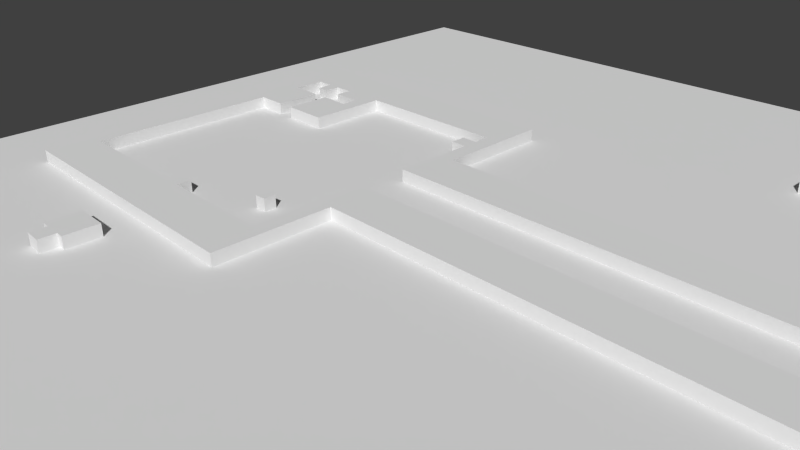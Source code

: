 # Source: Lvl1_D2_4.blend  (saved by Blender 2.74.0; exported with 4.5.12 LTS)
import bpy
from mathutils import Matrix  # noqa: F401  (used for matrix-valued properties, if any)

bpy.ops.wm.read_factory_settings(use_empty=True)
scene = bpy.context.scene
scene.name = 'Scene'

# ---- collections
col_collection_1 = bpy.data.collections.new('Collection 1'); scene.collection.children.link(col_collection_1)

# ---- materials (node trees are filled in below, after node groups)
mat_material_001 = bpy.data.materials.new('Material.001')
mat_material_001.alpha_threshold = 0.0
mat_material_001.use_transparent_shadow = False
mat_material_001.preview_render_type = 'FLAT'
mat_material_001.roughness = 0.5

# ---- material node trees

# ---- world
world_world = bpy.data.worlds.new('World'); scene.world = world_world
world_world.color = (0.05088, 0.05088, 0.05088)
world_world.use_sun_shadow = False
world_world.sun_shadow_jitter_overblur = 0.0
world_world.cycles.sampling_method = 'MANUAL'
world_world.cycles.sample_map_resolution = 256

# ---- cameras
cam_camera = bpy.data.cameras.new('Camera')
cam_camera.clip_end = 100.0
cam_camera.lens = 35.0
cam_camera.sensor_width = 32.0
cam_camera.sensor_height = 18.0
cam_camera.ortho_scale = 7.314
cam_camera.dof.focus_distance = 0.0
cam_camera.dof.aperture_fstop = 128.0

# ---- meshes
me_cube_006 = bpy.data.meshes.new('Cube.006')
me_cube_006.from_pydata([(0.6568, 3.923, -1.0), (0.6568, 3.923, 0.3), (-6.037, 4.056, -1.0), (-6.037, 4.056, 0.3), (-5.971, 5.121, -1.0), (-5.971, 5.121, 0.3), (-7.435, 5.254, -1.0), (-7.435, 5.254, 0.3), (-7.43, 4.053, -1.0), (-7.43, 4.053, 0.3), (-29.48, 4.053, -1.0), (-29.48, 4.053, 0.3), (-29.5, 19.2, -1.0), (-29.5, 19.2, 0.3), (-31.0, 19.2, -1.0), (-31.0, 19.2, 0.3), (-30.95, -0.3879, -1.0), (-30.95, -0.3879, 0.3), (0.7296, -0.3879, -1.0), (0.7296, -0.3879, 0.3)], [], [(0, 1, 3, 2), (2, 3, 5, 4), (4, 5, 7, 6), (6, 7, 9, 8), (8, 9, 11, 10), (10, 11, 13, 12), (12, 13, 15, 14), (14, 15, 17, 16), (16, 17, 19, 18), (18, 19, 1, 0), (1, 19, 17, 15, 13, 11, 9, 7, 5, 3), (2, 4, 6, 8, 10, 12, 14, 16, 18, 0)])
me_cube_006.use_remesh_preserve_volume = False
me_cube_006.use_remesh_preserve_attributes = False
me_cube_006.use_mirror_vertex_groups = False
me_cube_006.update()
me_cube_004 = bpy.data.meshes.new('Cube.004')
me_cube_004.from_pydata([(0.976, 4.012, -1.0), (0.976, 4.012, 0.3), (-54.13, 4.056, -1.0), (-54.13, 4.056, 0.3), (-54.13, -6.219, -1.0), (-54.13, -6.219, 0.3), (-64.4, -6.251, -1.0), (-64.4, -6.251, 0.3), (-64.39, -4.985, -1.0), (-64.39, -4.985, 0.3), (-65.86, -5.022, -1.0), (-65.86, -5.022, 0.3), (-65.94, -6.155, -1.0), (-65.94, -6.155, 0.3), (-77.72, -6.193, -1.0), (-77.72, -6.193, 0.3), (-77.67, 11.49, -1.0), (-77.67, 11.49, 0.3), (-74.81, 11.49, -1.0), (-74.81, 11.49, 0.3), (-74.81, 15.85, -1.0), (-74.81, 15.85, 0.3), (-77.75, 15.85, -1.0), (-77.75, 15.85, 0.3), (-77.7, 18.9, -1.0), (-77.7, 18.9, 0.3), (-76.06, 18.89, -1.0), (-76.06, 18.89, 0.3), (-76.0, 17.41, -1.0), (-76.0, 17.41, 0.3), (-74.92, 17.37, -1.0), (-74.92, 17.37, 0.3), (-74.86, 18.86, -1.0), (-74.86, 18.86, 0.3), (-73.01, 18.9, -1.0), (-73.01, 18.9, 0.3), (-73.03, 17.4, -1.0), (-73.03, 17.4, 0.3), (-70.32, 17.43, -1.0), (-70.32, 17.43, 0.3), (-70.28, 15.85, -1.0), (-70.28, 15.85, 0.3), (-73.2, 15.87, -1.0), (-73.2, 15.87, 0.3), (-73.22, 11.53, -1.0), (-73.22, 11.53, 0.3), (-68.84, 11.54, -1.0), (-68.84, 11.54, 0.3), (-68.82, 18.88, -1.0), (-68.82, 18.88, 0.3), (-54.14, 18.84, -1.0), (-54.14, 18.84, 0.3), (-54.07, 17.36, -1.0), (-54.07, 17.36, 0.3), (-55.53, 17.39, -1.0), (-55.53, 17.39, 0.3), (-55.55, 15.95, -1.0), (-55.55, 15.95, 0.3), (-54.05, 15.95, -1.0), (-54.05, 15.95, 0.3), (-54.09, 8.531, -1.0), (-54.09, 8.531, 0.3), (1.02, 8.653, -1.0), (1.02, 8.653, 0.3), (0.9554, 13.02, -1.0), (0.9554, 13.02, 0.3), (-52.53, 12.86, -1.0), (-52.53, 12.86, 0.3), (-52.58, 23.31, -1.0), (-52.58, 23.31, 0.3), (-79.12, 23.26, -1.0), (-79.12, 23.26, 0.3), (-79.12, -10.58, -1.0), (-79.12, -10.58, 0.3), (-52.67, -10.63, -1.0), (-52.67, -10.63, 0.3), (-52.63, -0.225, -1.0), (-52.63, -0.225, 0.3), (0.9149, -0.2712, -1.0), (0.9149, -0.2712, 0.3)], [], [(0, 1, 3, 2), (2, 3, 5, 4), (4, 5, 7, 6), (6, 7, 9, 8), (8, 9, 11, 10), (10, 11, 13, 12), (12, 13, 15, 14), (14, 15, 17, 16), (16, 17, 19, 18), (18, 19, 21, 20), (20, 21, 23, 22), (22, 23, 25, 24), (24, 25, 27, 26), (26, 27, 29, 28), (28, 29, 31, 30), (30, 31, 33, 32), (32, 33, 35, 34), (34, 35, 37, 36), (36, 37, 39, 38), (38, 39, 41, 40), (40, 41, 43, 42), (42, 43, 45, 44), (44, 45, 47, 46), (46, 47, 49, 48), (48, 49, 51, 50), (50, 51, 53, 52), (52, 53, 55, 54), (54, 55, 57, 56), (56, 57, 59, 58), (58, 59, 61, 60), (60, 61, 63, 62), (62, 63, 65, 64), (64, 65, 67, 66), (66, 67, 69, 68), (68, 69, 71, 70), (70, 71, 73, 72), (72, 73, 75, 74), (74, 75, 77, 76), (76, 77, 79, 78), (78, 79, 1, 0), (1, 79, 77, 75, 73, 71, 69, 67, 65, 63, 61, 59, 57, 55, 53, 51, 49, 47, 45, 43, 41, 39, 37, 35, 33, 31, 29, 27, 25, 23, 21, 19, 17, 15, 13, 11, 9, 7, 5, 3), (2, 4, 6, 8, 10, 12, 14, 16, 18, 20, 22, 24, 26, 28, 30, 32, 34, 36, 38, 40, 42, 44, 46, 48, 50, 52, 54, 56, 58, 60, 62, 64, 66, 68, 70, 72, 74, 76, 78, 0)])
me_cube_004.use_remesh_preserve_volume = False
me_cube_004.use_remesh_preserve_attributes = False
me_cube_004.use_mirror_vertex_groups = False
me_cube_004.update()
me_cube_003 = bpy.data.meshes.new('Cube.003')
me_cube_003.from_pydata([(1.075, 1.58, -1.0), (1.075, 1.58, 0.3), (-18.83, 1.695, -1.0), (-18.83, 1.695, 0.3), (-18.76, 0.01856, -1.0), (-18.76, 0.01856, 0.3), (1.042, 0.09883, -1.0), (1.042, 0.09883, 0.3)], [], [(0, 1, 3, 2), (2, 3, 5, 4), (4, 5, 7, 6), (6, 7, 1, 0), (1, 7, 5, 3), (2, 4, 6, 0)])
me_cube_003.use_remesh_preserve_volume = False
me_cube_003.use_remesh_preserve_attributes = False
me_cube_003.use_mirror_vertex_groups = False
me_cube_003.update()
me_cube_002 = bpy.data.meshes.new('Cube.002')
me_cube_002.from_pydata([(0.8164, -3.819, -1.0), (0.8164, -3.819, 0.3), (-22.05, -3.921, -1.0), (-22.05, -3.921, 0.3), (-22.05, -8.648, -1.0), (-22.05, -8.648, 0.3), (-23.57, -8.626, -1.0), (-23.57, -8.626, 0.3), (-23.55, 0.4947, -1.0), (-23.55, 0.4947, 0.3), (0.5341, 0.5616, -1.0), (0.5341, 0.5616, 0.3)], [], [(0, 1, 3, 2), (2, 3, 5, 4), (4, 5, 7, 6), (6, 7, 9, 8), (8, 9, 11, 10), (10, 11, 1, 0), (1, 11, 9, 7, 5, 3), (2, 4, 6, 8, 10, 0)])
me_cube_002.use_remesh_preserve_volume = False
me_cube_002.use_remesh_preserve_attributes = False
me_cube_002.use_mirror_vertex_groups = False
me_cube_002.update()
me_cube_001 = bpy.data.meshes.new('Cube.001')
me_cube_001.from_pydata([(-1.678, -0.128, -1.0), (-1.678, -0.128, 0.3), (-0.09388, -0.1875, -1.0), (-0.09388, -0.1875, 0.3), (-0.09388, 1.297, -1.0), (-0.09388, 1.297, 0.3), (0.6159, 1.297, -1.0), (0.6159, 1.297, 0.3), (0.6288, 4.278, -1.0), (0.6288, 4.278, 0.3), (-2.391, 4.304, -1.0), (-2.391, 4.304, 0.3), (-2.391, 1.322, -1.0), (-2.391, 1.322, 0.3), (-1.604, 1.31, -1.0), (-1.604, 1.31, 0.3)], [], [(0, 1, 3, 2), (2, 3, 5, 4), (4, 5, 7, 6), (6, 7, 9, 8), (8, 9, 11, 10), (10, 11, 13, 12), (12, 13, 15, 14), (14, 15, 1, 0), (1, 15, 13, 11, 9, 7, 5, 3), (2, 4, 6, 8, 10, 12, 14, 0)])
me_cube_001.use_remesh_preserve_volume = False
me_cube_001.use_remesh_preserve_attributes = False
me_cube_001.use_mirror_vertex_groups = False
me_cube_001.update()
me_cube_000 = bpy.data.meshes.new('Cube.000')
me_cube_000.from_pydata([(-5.688, -6.504, -1.0), (-5.688, -6.504, 0.3), (-6.674, -6.575, -1.0), (-6.674, -6.575, 0.3), (-6.706, -5.541, -1.0), (-6.706, -5.541, 0.3), (-5.655, -5.477, -1.0), (-5.655, -5.477, 0.3)], [], [(0, 1, 3, 2), (2, 3, 5, 4), (4, 5, 7, 6), (1, 7, 5, 3), (6, 7, 1, 0), (2, 4, 6, 0)])
me_cube_000.use_remesh_preserve_volume = False
me_cube_000.use_remesh_preserve_attributes = False
me_cube_000.use_mirror_vertex_groups = False
me_cube_000.update()
me_cube_005 = bpy.data.meshes.new('Cube.005')
me_cube_005.from_pydata([(-1.0, -1.0, -1.0), (-1.0, -1.0, 0.3)], [(0, 1)], [])
me_cube_005.use_remesh_preserve_volume = False
me_cube_005.use_remesh_preserve_attributes = False
me_cube_005.use_mirror_vertex_groups = False
me_cube_005.update()
me_plane = bpy.data.meshes.new('Plane')
me_plane.from_pydata([(-1.0, -1.0, 0.0), (1.0, -1.0, 0.0), (-1.0, 1.0, 0.0), (1.0, 1.0, 0.0)], [], [(0, 1, 3, 2)])
_uv = me_plane.uv_layers.new(name='UVMap')
_uv.uv.foreach_set('vector', [0.0001, 9.998e-05, 0.9999, 9.998e-05, 0.9999, 0.9999, 9.998e-05, 0.9999])
me_plane.materials.append(mat_material_001)
me_plane.use_remesh_preserve_volume = False
me_plane.use_remesh_preserve_attributes = False
me_plane.use_mirror_vertex_groups = False
me_plane.update()

# ---- objects
ob_template_vertices_004 = bpy.data.objects.new('Template vertices.004', me_cube_006)
ob_template_vertices_003 = bpy.data.objects.new('Template vertices.003', me_cube_004)
ob_template_vertices_002 = bpy.data.objects.new('Template vertices.002', me_cube_003)
ob_template_vertices_001 = bpy.data.objects.new('Template vertices.001', me_cube_002)
ob_tombstone = bpy.data.objects.new('Tombstone', me_cube_001)
ob_box = bpy.data.objects.new('Box', me_cube_000)
ob_template_vertices = bpy.data.objects.new('Template vertices', me_cube_005)
ob_plane = bpy.data.objects.new('Plane', me_plane)
ob_camera = bpy.data.objects.new('Camera', cam_camera)

# ---- transforms, parenting, visibility, modifiers, constraints
ob_template_vertices_004.location = (8.673, 5.752, 0.1475)
ob_template_vertices_004.scale = (0.1852, 0.1852, 0.1852)
ob_template_vertices_004.lineart.crease_threshold = 0.0
ob_template_vertices_003.location = (8.595, 0.2806, 0.1475)
ob_template_vertices_003.scale = (0.1852, 0.1852, 0.1852)
ob_template_vertices_003.lineart.crease_threshold = 0.0
ob_template_vertices_002.location = (8.595, -7.176, 0.1475)
ob_template_vertices_002.scale = (0.1852, 0.1852, 0.1852)
ob_template_vertices_002.lineart.crease_threshold = 0.0
ob_template_vertices_001.location = (8.659, -5.599, 0.1475)
ob_template_vertices_001.scale = (0.1852, 0.1852, 0.1852)
ob_template_vertices_001.lineart.crease_threshold = 0.0
ob_tombstone.location = (-3.032, -3.062, 0.1475)
ob_tombstone.scale = (0.1852, 0.1852, 0.1852)
ob_tombstone.lineart.crease_threshold = 0.0
ob_box.location = (-0.9698, 0.9478, 0.1475)
ob_box.scale = (0.1852, 0.1852, 0.1852)
ob_box.lineart.crease_threshold = 0.0
ob_template_vertices.location = (5.697, 0.3233, 0.1475)
ob_template_vertices.scale = (0.1852, 0.1852, 0.1852)
ob_template_vertices.lineart.crease_threshold = 0.0
ob_plane.location = (0.4903, 1.043, 0.0)
ob_plane.scale = (8.179, 8.179, 8.179)
ob_plane.lineart.crease_threshold = 0.0
ob_camera.location = (7.481, -6.508, 5.344)
ob_camera.rotation_euler = (1.109, 0.01082, 0.8149)
ob_camera.lock_rotations_4d = False
ob_camera.empty_display_type = 'ARROWS'
ob_camera.color = (0.0, 0.0, 0.0, 0.0)
ob_camera.display_type = 'WIRE'
ob_camera.lineart.crease_threshold = 0.0

# ---- collection membership
col_collection_1.objects.link(ob_template_vertices_004)
col_collection_1.objects.link(ob_template_vertices_003)
col_collection_1.objects.link(ob_template_vertices_002)
col_collection_1.objects.link(ob_template_vertices_001)
col_collection_1.objects.link(ob_tombstone)
col_collection_1.objects.link(ob_box)
col_collection_1.objects.link(ob_template_vertices)
col_collection_1.objects.link(ob_plane)
col_collection_1.objects.link(ob_camera)

# ---- scene / render settings (as saved in the file)
scene.camera = ob_camera
scene.frame_start = 1; scene.frame_end = 250; scene.frame_set(1)
scene.render.engine = 'BLENDER_EEVEE_NEXT'
scene.render.resolution_percentage = 50
scene.render.dither_intensity = 0.0
scene.cycles.use_denoising = False
scene.cycles.samples = 10
scene.cycles.sampling_pattern = 'TABULATED_SOBOL'
scene.cycles.light_sampling_threshold = 0.0
scene.cycles.use_adaptive_sampling = False
scene.cycles.use_light_tree = False
scene.cycles.blur_glossy = 0.0
scene.cycles.pixel_filter_type = 'GAUSSIAN'
scene.cycles.sample_clamp_indirect = 0.0
scene.view_settings.view_transform = 'Standard'
bpy.context.view_layer.update()

# ---- added for rendering (the .blend has no usable light): sun
light_auto_sun = bpy.data.lights.new('AutoSun', 'SUN')
light_auto_sun.energy = 3.0
light_auto_sun.angle = 0.0523599
ob_auto_sun = bpy.data.objects.new('AutoSun', light_auto_sun)
scene.collection.objects.link(ob_auto_sun)
ob_auto_sun.rotation_euler = (0.872665, 0.174533, 0.523599)
bpy.context.view_layer.update()
